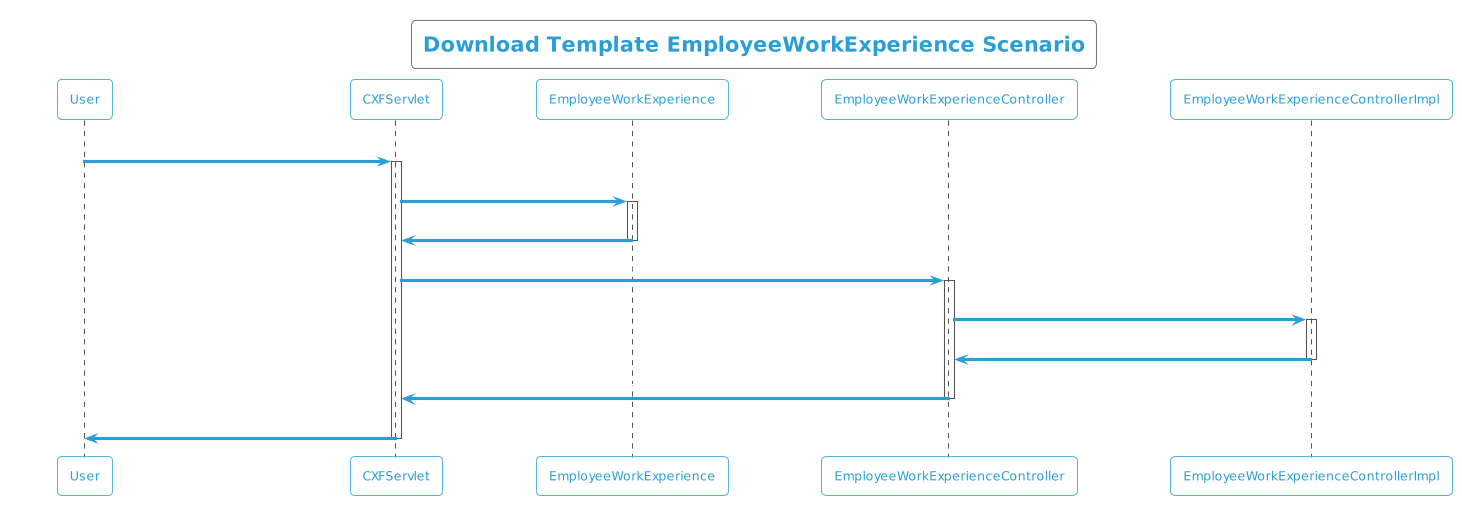

The diagram above was rendered by PlantUML. Its source (embedded in the PNG):
@startuml
!theme cyborg-outline
title  Download Template EmployeeWorkExperience Scenario
participant User
User -> CXFServlet: EmployeeWorkExperience
activate CXFServlet
CXFServlet -> EmployeeWorkExperience: << downloadTemplate >>
activate EmployeeWorkExperience
EmployeeWorkExperience -> CXFServlet: << instance >>
deactivate EmployeeWorkExperience
CXFServlet -> EmployeeWorkExperienceController: downloadTemplate(:String fileName)
activate EmployeeWorkExperienceController
EmployeeWorkExperienceController -> EmployeeWorkExperienceControllerImpl: ResponseBuilder(workbook,fileName)
activate EmployeeWorkExperienceControllerImpl
EmployeeWorkExperienceControllerImpl -> EmployeeWorkExperienceController: response(:ResponseEntity)
deactivate EmployeeWorkExperienceControllerImpl
EmployeeWorkExperienceController -> CXFServlet: << EmployeeWorkExperience  >>
deactivate EmployeeWorkExperienceController
CXFServlet -> User: marshalled EmployeeWorkExperience XML
deactivate CXFServlet
@enduml